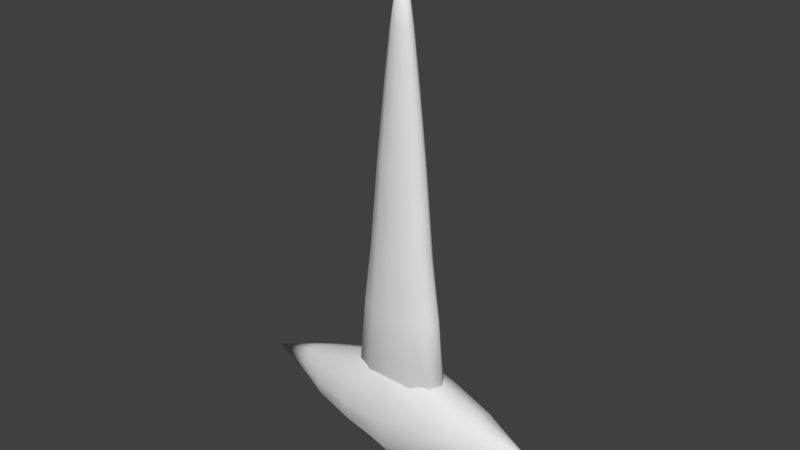 # Source: gon_sword_back.blend  (saved by Blender 2.79.0; exported with 4.5.12 LTS)
import bpy
from mathutils import Matrix  # noqa: F401  (used for matrix-valued properties, if any)

bpy.ops.wm.read_factory_settings(use_empty=True)
scene = bpy.context.scene
scene.name = 'Scene'

# ---- collections
col_collection_1 = bpy.data.collections.new('Collection 1'); scene.collection.children.link(col_collection_1)

# ---- world
world_world = bpy.data.worlds.new('World'); scene.world = world_world
world_world.color = (0.05088, 0.05088, 0.05088)
world_world.use_sun_shadow = False
world_world.sun_shadow_jitter_overblur = 0.0
world_world.cycles.sampling_method = 'MANUAL'

# ---- meshes
me_sphere_002 = bpy.data.meshes.new('Sphere.002')
me_sphere_002.from_pydata([(-0.001399, 0.03054, 0.6494), (-0.001399, 0.05786, 0.2348), (-0.001399, 0.06525, 0.09326), (-0.001399, 0.05065, 0.07366), (0.007255, 0.02002, 0.7409), (0.01205, 0.02608, 0.6494), (0.01824, 0.03674, 0.5124), (0.02441, 0.04603, 0.3508), (0.03129, 0.04975, 0.2348), (0.03687, 0.05615, 0.09326), (0.02164, 0.0435, 0.07366), (-0.001399, -0.002298, 0.876), (0.01359, 0.01042, 0.7409), (0.02189, 0.01391, 0.6494), (0.03262, 0.02007, 0.5124), (0.04329, 0.02543, 0.3508), (0.05521, 0.02758, 0.2348), (0.06489, 0.03127, 0.09326), (0.03851, 0.02397, 0.07366), (0.01591, -0.00271, 0.7409), (0.02549, -0.00271, 0.6494), (0.03788, -0.00271, 0.5124), (0.05021, -0.00271, 0.3508), (0.06397, -0.00271, 0.2348), (0.07514, -0.00271, 0.09326), (0.04469, -0.00271, 0.07366), (0.01359, -0.01584, 0.7409), (0.02189, -0.01934, 0.6494), (0.03262, -0.02549, 0.5124), (0.0433, -0.03085, 0.3508), (0.05521, -0.033, 0.2348), (0.06489, -0.03669, 0.09326), (0.03851, -0.02939, 0.07366), (0.007255, -0.02545, 0.7409), (0.01205, -0.03151, 0.6494), (0.01824, -0.04216, 0.5124), (0.02441, -0.05145, 0.3508), (0.03129, -0.05517, 0.2348), (0.03687, -0.06157, 0.09326), (0.02164, -0.04892, 0.07366), (-0.001399, -0.02896, 0.7409), (-0.001399, -0.03596, 0.6494), (-0.001399, -0.04827, 0.5124), (-0.001399, -0.05899, 0.3508), (-0.001399, -0.06328, 0.2348), (-0.001399, -0.07067, 0.09326), (-0.001399, -0.05607, 0.07366), (-0.01005, -0.02545, 0.7409), (-0.01484, -0.03151, 0.6494), (-0.02104, -0.04216, 0.5124), (-0.0272, -0.05145, 0.3508), (-0.03408, -0.05517, 0.2348), (-0.03967, -0.06157, 0.09326), (-0.02444, -0.04892, 0.07366), (-0.01639, -0.01584, 0.7409), (-0.02469, -0.01934, 0.6494), (-0.03542, -0.02549, 0.5124), (-0.04609, -0.03085, 0.3508), (-0.05801, -0.033, 0.2348), (-0.06768, -0.03669, 0.09326), (-0.04131, -0.02939, 0.07366), (-0.01871, -0.00271, 0.7409), (-0.02829, -0.00271, 0.6494), (-0.04068, -0.00271, 0.5124), (-0.05301, -0.00271, 0.3508), (-0.06677, -0.00271, 0.2348), (-0.07794, -0.00271, 0.09326), (-0.04748, -0.00271, 0.07366), (-0.01639, 0.01042, 0.7409), (-0.02469, 0.01391, 0.6494), (-0.03542, 0.02007, 0.5124), (-0.04609, 0.02543, 0.3508), (-0.05801, 0.02758, 0.2348), (-0.06768, 0.03127, 0.09326), (-0.04131, 0.02397, 0.07366), (-0.001399, -0.00271, 0.05166), (-0.01005, 0.02002, 0.7409), (-0.01484, 0.02608, 0.6494), (-0.02104, 0.03674, 0.5124), (-0.0272, 0.04603, 0.3508), (-0.03408, 0.04975, 0.2348), (-0.03967, 0.05615, 0.09326), (-0.02444, 0.0435, 0.07366), (-0.001399, 0.02354, 0.7409), (-0.001399, 0.04285, 0.5124), (-0.001399, 0.05357, 0.3508), (0.1397, 0.08257, 0.02686), (-0.07604, 0.1069, 0.02675), (-0.1403, 0.08257, 0.02671), (-0.1832, 0.04614, 0.02669), (0.1827, 0.04038, 0.009567), (0.1398, 0.07193, -0.002019), (0.07558, 0.09301, -0.01626), (-0.0001873, 0.1004, -0.03097), (-0.07596, 0.09301, -0.01509), (-0.1402, 0.07193, -0.002044), (-0.1832, 0.04038, 0.007263), (0.2441, 0.003167, 0.02689), (0.1827, 0.02465, -0.003106), (0.1398, 0.04287, -0.02316), (0.07563, 0.05504, -0.0478), (-0.0001242, 0.05931, -0.07325), (-0.07591, 0.05504, -0.04572), (-0.1402, 0.04287, -0.0231), (-0.1831, 0.02465, -0.00696), (0.1827, 0.003167, -0.007744), (0.1399, 0.003167, -0.0309), (0.07566, 0.003167, -0.05934), (-0.0001011, 0.003167, -0.08872), (-0.07588, 0.003167, -0.05693), (-0.1402, 0.003167, -0.0308), (-0.1831, 0.003167, -0.01217), (0.1827, -0.01832, -0.003106), (0.1398, -0.03653, -0.02316), (0.07563, -0.0487, -0.0478), (-0.0001242, -0.05298, -0.07325), (-0.07591, -0.0487, -0.04572), (-0.1402, -0.03653, -0.0231), (-0.1831, -0.01832, -0.00696), (0.1827, -0.03405, 0.009567), (0.1398, -0.0656, -0.002019), (0.07558, -0.08668, -0.01626), (-0.0001873, -0.09408, -0.03097), (-0.07596, -0.08668, -0.01509), (-0.1402, -0.0656, -0.002044), (-0.1832, -0.03405, 0.007263), (0.1827, -0.0398, 0.02688), (0.1397, -0.07623, 0.02686), (0.0755, -0.1006, 0.02682), (-0.0002735, -0.1091, 0.02679), (-0.07604, -0.1006, 0.02675), (-0.1403, -0.07623, 0.02671), (-0.1832, -0.0398, 0.02669), (0.1826, -0.03405, 0.04419), (0.1397, -0.0656, 0.05573), (0.07542, -0.08668, 0.06991), (-0.0003596, -0.09408, 0.08454), (-0.07612, -0.08668, 0.06859), (-0.1403, -0.0656, 0.05547), (-0.1832, -0.03405, 0.04612), (0.1826, -0.01832, 0.05686), (0.1396, -0.03653, 0.07687), (0.07536, -0.0487, 0.1014), (-0.0004227, -0.05298, 0.1268), (-0.07618, -0.0487, 0.09921), (-0.1404, -0.03653, 0.07653), (-0.1833, -0.01832, 0.06035), (0.1826, 0.003167, 0.0615), (0.1396, 0.003167, 0.08461), (0.07534, 0.003167, 0.113), (-0.0004458, 0.003167, 0.1423), (-0.0762, 0.003167, 0.1104), (-0.1404, 0.003167, 0.08423), (-0.1833, 0.003167, 0.06555), (0.1826, 0.02465, 0.05686), (0.1396, 0.04287, 0.07687), (0.07536, 0.05504, 0.1014), (-0.0004228, 0.05931, 0.1268), (-0.07618, 0.05504, 0.09921), (-0.1404, 0.04287, 0.07653), (-0.1833, 0.02465, 0.06035), (-0.2585, 0.003167, 0.02669), (0.1826, 0.04038, 0.04419), (0.1397, 0.07193, 0.05573), (0.07542, 0.09301, 0.06991), (-0.0003597, 0.1004, 0.08454), (-0.07612, 0.09301, 0.06859), (-0.1403, 0.07193, 0.05547), (-0.1832, 0.04038, 0.04612), (0.1827, 0.04614, 0.02688), (0.0755, 0.1069, 0.02682), (-0.0002735, 0.1155, 0.02679)], [], [(3, 2, 9, 10), (1, 85, 7, 8), (84, 0, 5, 6), (83, 11, 4), (75, 3, 10), (2, 1, 8, 9), (85, 84, 6, 7), (0, 83, 4, 5), (6, 5, 13, 14), (4, 11, 12), (75, 10, 18), (9, 8, 16, 17), (7, 6, 14, 15), (5, 4, 12, 13), (10, 9, 17, 18), (8, 7, 15, 16), (75, 18, 25), (17, 16, 23, 24), (15, 14, 21, 22), (13, 12, 19, 20), (18, 17, 24, 25), (16, 15, 22, 23), (14, 13, 20, 21), (12, 11, 19), (20, 19, 26, 27), (25, 24, 31, 32), (23, 22, 29, 30), (21, 20, 27, 28), (19, 11, 26), (75, 25, 32), (24, 23, 30, 31), (22, 21, 28, 29), (32, 31, 38, 39), (30, 29, 36, 37), (28, 27, 34, 35), (26, 11, 33), (75, 32, 39), (31, 30, 37, 38), (29, 28, 35, 36), (27, 26, 33, 34), (33, 11, 40), (75, 39, 46), (38, 37, 44, 45), (36, 35, 42, 43), (34, 33, 40, 41), (39, 38, 45, 46), (37, 36, 43, 44), (35, 34, 41, 42), (45, 44, 51, 52), (43, 42, 49, 50), (41, 40, 47, 48), (46, 45, 52, 53), (44, 43, 50, 51), (42, 41, 48, 49), (40, 11, 47), (75, 46, 53), (53, 52, 59, 60), (51, 50, 57, 58), (49, 48, 55, 56), (47, 11, 54), (75, 53, 60), (52, 51, 58, 59), (50, 49, 56, 57), (48, 47, 54, 55), (58, 57, 64, 65), (56, 55, 62, 63), (54, 11, 61), (75, 60, 67), (59, 58, 65, 66), (57, 56, 63, 64), (55, 54, 61, 62), (60, 59, 66, 67), (75, 67, 74), (66, 65, 72, 73), (64, 63, 70, 71), (62, 61, 68, 69), (67, 66, 73, 74), (65, 64, 71, 72), (63, 62, 69, 70), (61, 11, 68), (71, 70, 78, 79), (69, 68, 76, 77), (74, 73, 81, 82), (72, 71, 79, 80), (70, 69, 77, 78), (68, 11, 76), (75, 74, 82), (73, 72, 80, 81), (82, 81, 2, 3), (80, 79, 85, 1), (78, 77, 0, 84), (76, 11, 83), (75, 82, 3), (81, 80, 1, 2), (79, 78, 84, 85), (77, 76, 83, 0), (170, 86, 91, 92), (169, 97, 90), (161, 89, 96), (88, 87, 94, 95), (171, 170, 92, 93), (86, 169, 90, 91), (89, 88, 95, 96), (87, 171, 93, 94), (95, 94, 102, 103), (93, 92, 100, 101), (91, 90, 98, 99), (96, 95, 103, 104), (94, 93, 101, 102), (92, 91, 99, 100), (90, 97, 98), (161, 96, 104), (104, 103, 110, 111), (102, 101, 108, 109), (100, 99, 106, 107), (98, 97, 105), (161, 104, 111), (103, 102, 109, 110), (101, 100, 107, 108), (99, 98, 105, 106), (109, 108, 115, 116), (107, 106, 113, 114), (105, 97, 112), (161, 111, 118), (110, 109, 116, 117), (108, 107, 114, 115), (106, 105, 112, 113), (111, 110, 117, 118), (161, 118, 125), (117, 116, 123, 124), (115, 114, 121, 122), (113, 112, 119, 120), (118, 117, 124, 125), (116, 115, 122, 123), (114, 113, 120, 121), (112, 97, 119), (122, 121, 128, 129), (120, 119, 126, 127), (125, 124, 131, 132), (123, 122, 129, 130), (121, 120, 127, 128), (119, 97, 126), (161, 125, 132), (124, 123, 130, 131), (132, 131, 138, 139), (130, 129, 136, 137), (128, 127, 134, 135), (126, 97, 133), (161, 132, 139), (131, 130, 137, 138), (129, 128, 135, 136), (127, 126, 133, 134), (135, 134, 141, 142), (133, 97, 140), (161, 139, 146), (138, 137, 144, 145), (136, 135, 142, 143), (134, 133, 140, 141), (139, 138, 145, 146), (137, 136, 143, 144), (161, 146, 153), (145, 144, 151, 152), (143, 142, 149, 150), (141, 140, 147, 148), (146, 145, 152, 153), (144, 143, 150, 151), (142, 141, 148, 149), (140, 97, 147), (148, 147, 154, 155), (153, 152, 159, 160), (151, 150, 157, 158), (149, 148, 155, 156), (147, 97, 154), (161, 153, 160), (152, 151, 158, 159), (150, 149, 156, 157), (160, 159, 167, 168), (158, 157, 165, 166), (156, 155, 163, 164), (154, 97, 162), (161, 160, 168), (159, 158, 166, 167), (157, 156, 164, 165), (155, 154, 162, 163), (162, 97, 169), (161, 168, 89), (167, 166, 87, 88), (165, 164, 170, 171), (163, 162, 169, 86), (168, 167, 88, 89), (166, 165, 171, 87), (164, 163, 86, 170)])
me_sphere_002.polygons.foreach_set('use_smooth', [True] * 192)
me_sphere_002.use_remesh_preserve_volume = False
me_sphere_002.use_remesh_preserve_attributes = False
me_sphere_002.use_mirror_vertex_groups = False
me_sphere_002.update()

# ---- objects
ob_sphere_001 = bpy.data.objects.new('Sphere.001', me_sphere_002)

# ---- transforms, parenting, visibility, modifiers, constraints
ob_sphere_001.location = (0.0, -3.782e-11, 0.0)
ob_sphere_001.scale = (0.6285, 0.3052, 0.512)
ob_sphere_001.lineart.crease_threshold = 0.0

# ---- collection membership
col_collection_1.objects.link(ob_sphere_001)

# ---- scene / render settings (as saved in the file)
scene.frame_start = 1; scene.frame_end = 250; scene.frame_set(1)
scene.render.engine = 'BLENDER_EEVEE_NEXT'
scene.render.resolution_percentage = 50
scene.render.dither_intensity = 0.0
scene.cycles.use_denoising = False
scene.cycles.samples = 128
scene.cycles.sampling_pattern = 'TABULATED_SOBOL'
scene.cycles.use_adaptive_sampling = False
scene.cycles.use_light_tree = False
scene.cycles.blur_glossy = 0.0
scene.cycles.sample_clamp_indirect = 0.0
scene.view_settings.view_transform = 'Standard'
bpy.context.view_layer.update()

# ---- added for rendering (the .blend has no active camera and no usable light): camera, sun
cam_auto = bpy.data.cameras.new('AutoCamera')
cam_auto.lens = 50.0
cam_auto.sensor_width = 36.0
cam_auto.clip_end = 1000.0
ob_auto_camera = bpy.data.objects.new('AutoCamera', cam_auto)
scene.collection.objects.link(ob_auto_camera)
ob_auto_camera.location = (0.541601, -0.654407, 0.638452)
ob_auto_camera.rotation_euler = (1.09748, -7.21219e-08, 0.694738)
scene.camera = ob_auto_camera
light_auto_sun = bpy.data.lights.new('AutoSun', 'SUN')
light_auto_sun.energy = 3.0
light_auto_sun.angle = 0.0523599
ob_auto_sun = bpy.data.objects.new('AutoSun', light_auto_sun)
scene.collection.objects.link(ob_auto_sun)
ob_auto_sun.rotation_euler = (0.872665, 0.174533, 0.523599)
bpy.context.view_layer.update()
